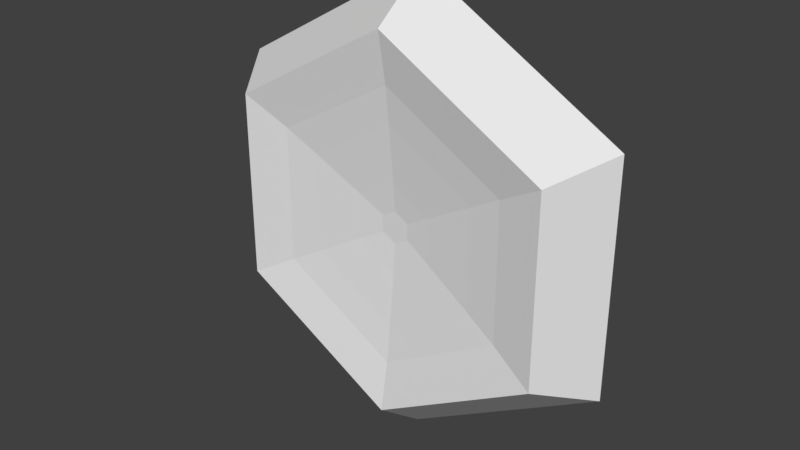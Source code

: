 # Source: restore_fountain.blend  (saved by Blender 2.79.0; exported with 4.5.12 LTS)
import bpy
from mathutils import Matrix  # noqa: F401  (used for matrix-valued properties, if any)

bpy.ops.wm.read_factory_settings(use_empty=True)
scene = bpy.context.scene
scene.name = 'Scene'

# ---- collections
col_collection_1 = bpy.data.collections.new('Collection 1'); scene.collection.children.link(col_collection_1)

# ---- materials (node trees are filled in below, after node groups)
mat_material_001 = bpy.data.materials.new('Material.001')
mat_material_001.alpha_threshold = 0.0
mat_material_001.use_transparent_shadow = False
mat_material_001.roughness = 0.5

# ---- material node trees

# ---- world
world_world = bpy.data.worlds.new('World'); scene.world = world_world
world_world.color = (0.05088, 0.05088, 0.05088)
world_world.use_sun_shadow = False
world_world.sun_shadow_jitter_overblur = 0.0
world_world.cycles.sampling_method = 'MANUAL'

# ---- meshes
me_circle = bpy.data.meshes.new('Circle')
me_circle.from_pydata([(0.7049, 0.407, 0.151), (0.7049, -0.407, 0.151), (6.559e-08, -0.8139, 0.151), (-0.7049, -0.407, 0.151), (-0.7049, 0.407, 0.151), (-5.566e-09, 0.8139, 0.151), (-1.111e-08, 1.0, -0.09012), (-0.866, 0.5, -0.09012), (-0.866, -0.5, -0.09012), (7.631e-08, -1.0, -0.09012), (0.866, -0.5, -0.09012), (0.866, 0.5, -0.09012), (0.5156, 0.2977, 0.1121), (0.5156, -0.2977, 0.1121), (6.125e-08, -0.5954, 0.1121), (-0.5156, -0.2977, 0.1121), (-0.5156, 0.2977, 0.1121), (9.199e-09, 0.5954, 0.1121), (0.3777, 0.218, 0.09388), (0.3777, -0.218, 0.09388), (5.874e-08, -0.4361, 0.09388), (-0.3777, -0.218, 0.09388), (-0.3777, 0.218, 0.09388), (2.062e-08, 0.4361, 0.09388), (0.1664, 0.09607, 0.07022), (0.1664, -0.09607, 0.07022), (5.082e-08, -0.1921, 0.07022), (-0.1664, -0.09607, 0.07022), (-0.1664, 0.09607, 0.07022), (3.402e-08, 0.1921, 0.07022), (0.06112, 0.03529, 0.05999), (0.06112, -0.03529, 0.05999), (4.782e-08, -0.07058, 0.05999), (-0.06112, -0.03529, 0.05999), (-0.06112, 0.03529, 0.05999), (4.165e-08, 0.07058, 0.05999)], [], [(9, 2, 3, 8), (7, 4, 5, 6), (6, 5, 0, 11), (10, 1, 2, 9), (8, 3, 4, 7), (11, 0, 1, 10), (3, 15, 16, 4), (1, 13, 14, 2), (5, 17, 12, 0), (4, 16, 17, 5), (2, 14, 15, 3), (0, 12, 13, 1), (12, 18, 19, 13), (15, 21, 22, 16), (13, 19, 20, 14), (17, 23, 18, 12), (16, 22, 23, 17), (14, 20, 21, 15), (23, 29, 24, 18), (22, 28, 29, 23), (20, 26, 27, 21), (18, 24, 25, 19), (21, 27, 28, 22), (19, 25, 26, 20), (27, 33, 34, 28), (25, 31, 32, 26), (29, 35, 30, 24), (28, 34, 35, 29), (26, 32, 33, 27), (24, 30, 31, 25), (35, 34, 33, 32, 31, 30), (7, 6, 11, 10, 9, 8)])
_uv = me_circle.uv_layers.new(name='UVMap')
_uv.uv.foreach_set('vector', [0.0001719, 0.1613, 0.08156, 0.211, 0.08524, 0.4253, 0.0001718, 0.4691, 0.2654, 0.6233, 0.2687, 0.5276, 0.4458, 0.4125, 0.5272, 0.4622, 0.5272, 0.4622, 0.4458, 0.4125, 0.4421, 0.1982, 0.5272, 0.1544, 0.2619, 0.0001718, 0.2586, 0.0959, 0.08156, 0.211, 0.0001719, 0.1613, 0.0001718, 0.4691, 0.08524, 0.4253, 0.2687, 0.5276, 0.2654, 0.6233, 0.5272, 0.1544, 0.4421, 0.1982, 0.2586, 0.0959, 0.2619, 0.0001718, 0.7209, 0.9924, 0.721, 0.9315, 0.8615, 0.8502, 0.9142, 0.8808, 0.5275, 0.6575, 0.5803, 0.6881, 0.5804, 0.8504, 0.5275, 0.8808, 0.9142, 0.6575, 0.8614, 0.6879, 0.7208, 0.6069, 0.7209, 0.5459, 0.9142, 0.8808, 0.8615, 0.8502, 0.8614, 0.6879, 0.9142, 0.6575, 0.5275, 0.8808, 0.5804, 0.8504, 0.721, 0.9315, 0.7209, 0.9924, 0.7209, 0.5459, 0.7208, 0.6069, 0.5803, 0.6881, 0.5275, 0.6575, 0.7208, 0.6069, 0.7208, 0.6506, 0.6182, 0.71, 0.5803, 0.6881, 0.721, 0.9315, 0.721, 0.8877, 0.8236, 0.8283, 0.8615, 0.8502, 0.5803, 0.6881, 0.6182, 0.71, 0.6183, 0.8286, 0.5804, 0.8504, 0.8614, 0.6879, 0.8235, 0.7097, 0.7208, 0.6506, 0.7208, 0.6069, 0.8615, 0.8502, 0.8236, 0.8283, 0.8235, 0.7097, 0.8614, 0.6879, 0.5804, 0.8504, 0.6183, 0.8286, 0.721, 0.8877, 0.721, 0.9315, 0.2387, 0.7269, 0.1718, 0.7269, 0.1456, 0.6816, 0.1791, 0.6237, 0.1791, 0.8302, 0.1457, 0.7723, 0.1718, 0.7269, 0.2387, 0.7269, 0.0001718, 0.727, 0.06709, 0.727, 0.09331, 0.7723, 0.0598, 0.8302, 0.1791, 0.6237, 0.1456, 0.6816, 0.09321, 0.6816, 0.0598, 0.6237, 0.0598, 0.8302, 0.09331, 0.7723, 0.1457, 0.7723, 0.1791, 0.8302, 0.0598, 0.6237, 0.09321, 0.6816, 0.06709, 0.727, 0.0001718, 0.727, 0.09331, 0.7723, 0.1099, 0.7436, 0.129, 0.7435, 0.1457, 0.7723, 0.09321, 0.6816, 0.1098, 0.7104, 0.1003, 0.727, 0.06709, 0.727, 0.1718, 0.7269, 0.1386, 0.7269, 0.129, 0.7103, 0.1456, 0.6816, 0.1457, 0.7723, 0.129, 0.7435, 0.1386, 0.7269, 0.1718, 0.7269, 0.06709, 0.727, 0.1003, 0.727, 0.1099, 0.7436, 0.09331, 0.7723, 0.1456, 0.6816, 0.129, 0.7103, 0.1098, 0.7104, 0.09321, 0.6816, 0.1386, 0.7269, 0.129, 0.7435, 0.1099, 0.7436, 0.1003, 0.727, 0.1098, 0.7104, 0.129, 0.7103, 0.9998, 0.1365, 0.9998, 0.4092, 0.7637, 0.5455, 0.5275, 0.4092, 0.5275, 0.1365, 0.7637, 0.0001718])
_ca = me_circle.color_attributes.new('Col', 'BYTE_COLOR', 'CORNER')
_ca.data.foreach_set('color', [1.0, 1.0, 1.0, 1.0, 1.0, 1.0, 1.0, 1.0, 1.0, 1.0, 1.0, 1.0, 1.0, 1.0, 1.0, 1.0, 1.0, 1.0, 1.0, 1.0, 1.0, 1.0, 1.0, 1.0, 1.0, 1.0, 1.0, 1.0, 1.0, 1.0, 1.0, 1.0, 1.0, 1.0, 1.0, 1.0, 1.0, 1.0, 1.0, 1.0, 1.0, 1.0, 1.0, 1.0, 1.0, 1.0, 1.0, 1.0, 1.0, 1.0, 1.0, 1.0, 1.0, 1.0, 1.0, 1.0, 1.0, 1.0, 1.0, 1.0, 1.0, 1.0, 1.0, 1.0, 1.0, 1.0, 1.0, 1.0, 1.0, 1.0, 1.0, 1.0, 1.0, 1.0, 1.0, 1.0, 1.0, 1.0, 1.0, 1.0, 1.0, 1.0, 1.0, 1.0, 1.0, 1.0, 1.0, 1.0, 1.0, 1.0, 1.0, 1.0, 1.0, 1.0, 1.0, 1.0, 1.0, 1.0, 1.0, 1.0, 1.0, 1.0, 1.0, 1.0, 1.0, 1.0, 1.0, 1.0, 1.0, 1.0, 1.0, 1.0, 1.0, 1.0, 1.0, 1.0, 1.0, 1.0, 1.0, 1.0, 1.0, 1.0, 1.0, 1.0, 1.0, 1.0, 1.0, 1.0, 1.0, 1.0, 1.0, 1.0, 1.0, 1.0, 1.0, 1.0, 1.0, 1.0, 1.0, 1.0, 1.0, 1.0, 1.0, 1.0, 1.0, 1.0, 1.0, 1.0, 1.0, 1.0, 1.0, 1.0, 1.0, 1.0, 1.0, 1.0, 1.0, 1.0, 1.0, 1.0, 1.0, 1.0, 1.0, 1.0, 1.0, 1.0, 1.0, 1.0, 1.0, 1.0, 1.0, 1.0, 1.0, 1.0, 1.0, 1.0, 1.0, 1.0, 1.0, 1.0, 1.0, 1.0, 1.0, 1.0, 1.0, 1.0, 1.0, 1.0, 1.0, 1.0, 1.0, 1.0, 1.0, 1.0, 1.0, 1.0, 1.0, 1.0, 1.0, 1.0, 1.0, 1.0, 1.0, 1.0, 1.0, 1.0, 1.0, 1.0, 1.0, 1.0, 1.0, 1.0, 1.0, 1.0, 1.0, 1.0, 1.0, 1.0, 1.0, 1.0, 1.0, 1.0, 1.0, 1.0, 1.0, 1.0, 1.0, 1.0, 1.0, 1.0, 1.0, 1.0, 1.0, 1.0, 1.0, 1.0, 1.0, 1.0, 1.0, 1.0, 1.0, 1.0, 1.0, 1.0, 1.0, 1.0, 1.0, 1.0, 1.0, 1.0, 1.0, 1.0, 1.0, 1.0, 1.0, 1.0, 1.0, 1.0, 1.0, 1.0, 1.0, 1.0, 1.0, 1.0, 1.0, 1.0, 1.0, 1.0, 1.0, 1.0, 1.0, 1.0, 1.0, 1.0, 1.0, 1.0, 1.0, 1.0, 1.0, 1.0, 1.0, 1.0, 1.0, 1.0, 1.0, 1.0, 1.0, 1.0, 1.0, 1.0, 1.0, 1.0, 1.0, 1.0, 1.0, 1.0, 1.0, 1.0, 1.0, 1.0, 1.0, 1.0, 1.0, 1.0, 1.0, 1.0, 1.0, 1.0, 1.0, 1.0, 1.0, 1.0, 1.0, 1.0, 1.0, 1.0, 1.0, 1.0, 1.0, 1.0, 1.0, 1.0, 1.0, 1.0, 1.0, 1.0, 1.0, 1.0, 1.0, 1.0, 1.0, 1.0, 1.0, 1.0, 1.0, 1.0, 1.0, 1.0, 1.0, 1.0, 1.0, 1.0, 1.0, 1.0, 1.0, 1.0, 1.0, 1.0, 1.0, 1.0, 1.0, 1.0, 1.0, 1.0, 1.0, 1.0, 1.0, 1.0, 1.0, 1.0, 1.0, 1.0, 1.0, 1.0, 1.0, 1.0, 1.0, 1.0, 1.0, 1.0, 1.0, 1.0, 1.0, 1.0, 1.0, 1.0, 1.0, 1.0, 1.0, 1.0, 1.0, 1.0, 1.0, 1.0, 1.0, 1.0, 1.0, 1.0, 1.0, 1.0, 1.0, 1.0, 1.0, 1.0, 1.0, 1.0, 1.0, 1.0, 1.0, 1.0, 1.0, 1.0, 1.0, 1.0, 1.0, 1.0, 1.0, 1.0, 1.0, 1.0, 1.0, 1.0, 1.0, 1.0, 1.0, 1.0, 1.0, 1.0, 1.0, 1.0, 1.0, 1.0, 1.0, 1.0, 1.0, 1.0, 1.0, 1.0, 1.0, 1.0, 1.0, 1.0, 1.0, 1.0, 1.0, 1.0, 1.0, 1.0, 1.0, 1.0, 1.0, 1.0, 1.0, 1.0, 1.0, 1.0, 1.0, 1.0, 1.0, 1.0, 1.0, 1.0, 1.0, 1.0, 1.0, 1.0, 1.0, 1.0, 1.0, 1.0, 1.0, 1.0, 1.0, 1.0, 1.0, 1.0, 1.0, 1.0, 1.0, 1.0, 1.0, 1.0, 1.0, 1.0, 1.0, 1.0, 1.0, 1.0, 1.0, 1.0, 1.0, 1.0, 1.0, 1.0, 1.0, 1.0, 1.0, 1.0, 1.0, 1.0, 1.0, 1.0, 1.0, 1.0, 1.0, 1.0, 1.0, 1.0, 1.0, 1.0, 1.0, 1.0, 1.0, 1.0, 1.0, 1.0, 1.0, 1.0, 1.0, 1.0, 1.0, 1.0, 1.0, 1.0, 1.0, 1.0, 1.0, 1.0, 1.0, 1.0, 1.0, 1.0, 1.0, 1.0, 1.0, 1.0, 1.0, 1.0])
me_circle.materials.append(mat_material_001)
me_circle.use_remesh_preserve_volume = False
me_circle.use_remesh_preserve_attributes = False
me_circle.use_mirror_vertex_groups = False
me_circle.update()

# ---- objects
ob_fuente = bpy.data.objects.new('Fuente', me_circle)

# ---- transforms, parenting, visibility, modifiers, constraints
ob_fuente.location = (1.111e-08, 0.0, -8.819e-09)
ob_fuente.rotation_euler = (1.571, -0.0, 0.0)
ob_fuente.lineart.crease_threshold = 0.0

# ---- collection membership
col_collection_1.objects.link(ob_fuente)

# ---- scene / render settings (as saved in the file)
scene.frame_start = 1; scene.frame_end = 250; scene.frame_set(1)
scene.render.engine = 'BLENDER_EEVEE_NEXT'
scene.render.resolution_percentage = 50
scene.render.dither_intensity = 0.0
scene.cycles.use_denoising = False
scene.cycles.samples = 128
scene.cycles.sampling_pattern = 'TABULATED_SOBOL'
scene.cycles.use_adaptive_sampling = False
scene.cycles.use_light_tree = False
scene.cycles.blur_glossy = 0.0
scene.cycles.sample_clamp_indirect = 0.0
scene.view_settings.view_transform = 'Standard'
bpy.context.view_layer.update()

# ---- added for rendering (the .blend has no active camera and no usable light): camera, sun
cam_auto = bpy.data.cameras.new('AutoCamera')
cam_auto.lens = 50.0
cam_auto.sensor_width = 36.0
cam_auto.clip_end = 1000.0
ob_auto_camera = bpy.data.objects.new('AutoCamera', cam_auto)
scene.collection.objects.link(ob_auto_camera)
ob_auto_camera.location = (2.45806, -2.98011, 1.96645)
ob_auto_camera.rotation_euler = (1.09748, -7.21219e-08, 0.694738)
scene.camera = ob_auto_camera
light_auto_sun = bpy.data.lights.new('AutoSun', 'SUN')
light_auto_sun.energy = 3.0
light_auto_sun.angle = 0.0523599
ob_auto_sun = bpy.data.objects.new('AutoSun', light_auto_sun)
scene.collection.objects.link(ob_auto_sun)
ob_auto_sun.rotation_euler = (0.872665, 0.174533, 0.523599)
bpy.context.view_layer.update()
